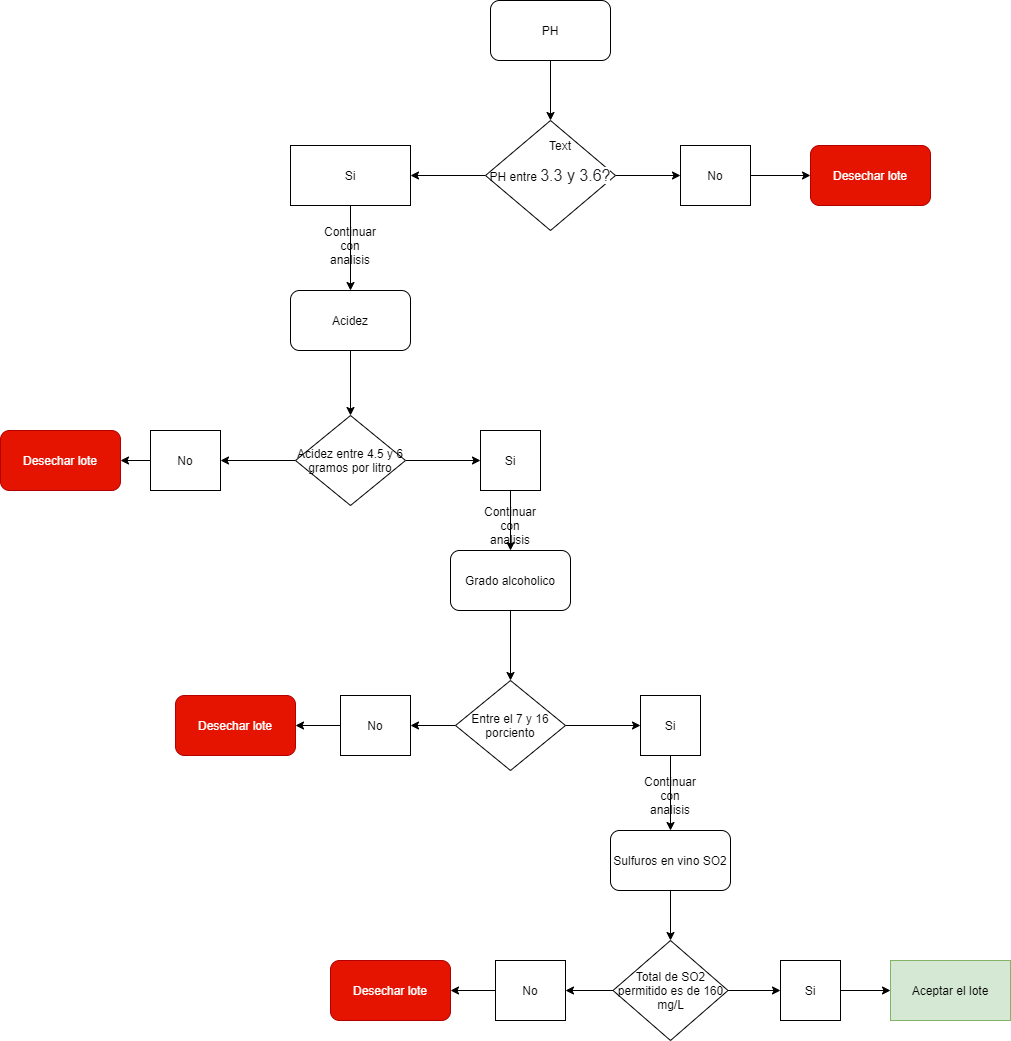

The diagram above was exported from draw.io. Its source (the exported page's mxGraphModel, read from the mxfile embedded in the PNG):
<mxGraphModel dx="1695" dy="482" grid="1" gridSize="10" guides="1" tooltips="1" connect="1" arrows="1" fold="1" page="1" pageScale="1" pageWidth="827" pageHeight="1169" math="0" shadow="0">
  <root>
    <mxCell id="zKs7bfy5lPzdSrHkeMPS-0" />
    <mxCell id="zKs7bfy5lPzdSrHkeMPS-1" parent="zKs7bfy5lPzdSrHkeMPS-0" />
    <mxCell id="zKs7bfy5lPzdSrHkeMPS-4" style="edgeStyle=orthogonalEdgeStyle;rounded=0;orthogonalLoop=1;jettySize=auto;html=1;" parent="zKs7bfy5lPzdSrHkeMPS-1" source="zKs7bfy5lPzdSrHkeMPS-2" target="zKs7bfy5lPzdSrHkeMPS-3" edge="1">
      <mxGeometry relative="1" as="geometry" />
    </mxCell>
    <mxCell id="zKs7bfy5lPzdSrHkeMPS-2" value="PH" style="rounded=1;whiteSpace=wrap;html=1;" parent="zKs7bfy5lPzdSrHkeMPS-1" vertex="1">
      <mxGeometry x="340" y="80" width="120" height="60" as="geometry" />
    </mxCell>
    <mxCell id="zKs7bfy5lPzdSrHkeMPS-6" style="edgeStyle=orthogonalEdgeStyle;rounded=0;orthogonalLoop=1;jettySize=auto;html=1;entryX=0;entryY=0.5;entryDx=0;entryDy=0;" parent="zKs7bfy5lPzdSrHkeMPS-1" source="zKs7bfy5lPzdSrHkeMPS-3" target="zKs7bfy5lPzdSrHkeMPS-5" edge="1">
      <mxGeometry relative="1" as="geometry" />
    </mxCell>
    <mxCell id="zKs7bfy5lPzdSrHkeMPS-10" style="edgeStyle=orthogonalEdgeStyle;rounded=0;orthogonalLoop=1;jettySize=auto;html=1;" parent="zKs7bfy5lPzdSrHkeMPS-1" source="zKs7bfy5lPzdSrHkeMPS-3" target="zKs7bfy5lPzdSrHkeMPS-9" edge="1">
      <mxGeometry relative="1" as="geometry" />
    </mxCell>
    <mxCell id="zKs7bfy5lPzdSrHkeMPS-3" value="&lt;div style=&quot;text-align: left&quot;&gt;&lt;span&gt;PH entre &lt;/span&gt;&lt;font color=&quot;#202124&quot; face=&quot;arial, sans-serif&quot;&gt;&lt;span style=&quot;font-size: 16px ; background-color: rgb(255 , 255 , 255)&quot;&gt;3.3 y 3.6?&lt;/span&gt;&lt;/font&gt;&lt;/div&gt;" style="rhombus;whiteSpace=wrap;html=1;" parent="zKs7bfy5lPzdSrHkeMPS-1" vertex="1">
      <mxGeometry x="335" y="200" width="130" height="110" as="geometry" />
    </mxCell>
    <mxCell id="zKs7bfy5lPzdSrHkeMPS-8" style="edgeStyle=orthogonalEdgeStyle;rounded=0;orthogonalLoop=1;jettySize=auto;html=1;entryX=0;entryY=0.5;entryDx=0;entryDy=0;" parent="zKs7bfy5lPzdSrHkeMPS-1" source="zKs7bfy5lPzdSrHkeMPS-5" target="zKs7bfy5lPzdSrHkeMPS-7" edge="1">
      <mxGeometry relative="1" as="geometry" />
    </mxCell>
    <mxCell id="zKs7bfy5lPzdSrHkeMPS-5" value="No" style="rounded=0;whiteSpace=wrap;html=1;gradientColor=none;" parent="zKs7bfy5lPzdSrHkeMPS-1" vertex="1">
      <mxGeometry x="530" y="225" width="70" height="60" as="geometry" />
    </mxCell>
    <mxCell id="zKs7bfy5lPzdSrHkeMPS-7" value="Desechar lote" style="rounded=1;whiteSpace=wrap;html=1;fillColor=#e51400;strokeColor=#B20000;fontColor=#ffffff;" parent="zKs7bfy5lPzdSrHkeMPS-1" vertex="1">
      <mxGeometry x="660" y="225" width="120" height="60" as="geometry" />
    </mxCell>
    <mxCell id="zKs7bfy5lPzdSrHkeMPS-14" style="edgeStyle=orthogonalEdgeStyle;rounded=0;orthogonalLoop=1;jettySize=auto;html=1;" parent="zKs7bfy5lPzdSrHkeMPS-1" source="zKs7bfy5lPzdSrHkeMPS-9" target="zKs7bfy5lPzdSrHkeMPS-13" edge="1">
      <mxGeometry relative="1" as="geometry" />
    </mxCell>
    <mxCell id="zKs7bfy5lPzdSrHkeMPS-9" value="Si" style="rounded=0;whiteSpace=wrap;html=1;gradientColor=none;" parent="zKs7bfy5lPzdSrHkeMPS-1" vertex="1">
      <mxGeometry x="140" y="225" width="120" height="60" as="geometry" />
    </mxCell>
    <mxCell id="zKs7bfy5lPzdSrHkeMPS-11" value="Text" style="text;html=1;strokeColor=none;fillColor=none;align=center;verticalAlign=middle;whiteSpace=wrap;rounded=0;" parent="zKs7bfy5lPzdSrHkeMPS-1" vertex="1">
      <mxGeometry x="380" y="210" width="60" height="30" as="geometry" />
    </mxCell>
    <mxCell id="zKs7bfy5lPzdSrHkeMPS-12" value="Continuar con analisis" style="text;html=1;strokeColor=none;fillColor=none;align=center;verticalAlign=middle;whiteSpace=wrap;rounded=0;" parent="zKs7bfy5lPzdSrHkeMPS-1" vertex="1">
      <mxGeometry x="170" y="310" width="60" height="30" as="geometry" />
    </mxCell>
    <mxCell id="zKs7bfy5lPzdSrHkeMPS-16" style="edgeStyle=orthogonalEdgeStyle;rounded=0;orthogonalLoop=1;jettySize=auto;html=1;entryX=0.5;entryY=0;entryDx=0;entryDy=0;" parent="zKs7bfy5lPzdSrHkeMPS-1" source="zKs7bfy5lPzdSrHkeMPS-13" target="zKs7bfy5lPzdSrHkeMPS-15" edge="1">
      <mxGeometry relative="1" as="geometry">
        <Array as="points" />
      </mxGeometry>
    </mxCell>
    <mxCell id="zKs7bfy5lPzdSrHkeMPS-13" value="Acidez" style="rounded=1;whiteSpace=wrap;html=1;gradientColor=none;" parent="zKs7bfy5lPzdSrHkeMPS-1" vertex="1">
      <mxGeometry x="140" y="370" width="120" height="60" as="geometry" />
    </mxCell>
    <mxCell id="zKs7bfy5lPzdSrHkeMPS-19" value="" style="edgeStyle=orthogonalEdgeStyle;rounded=0;orthogonalLoop=1;jettySize=auto;html=1;" parent="zKs7bfy5lPzdSrHkeMPS-1" source="zKs7bfy5lPzdSrHkeMPS-15" target="zKs7bfy5lPzdSrHkeMPS-18" edge="1">
      <mxGeometry relative="1" as="geometry" />
    </mxCell>
    <mxCell id="zKs7bfy5lPzdSrHkeMPS-23" value="" style="edgeStyle=orthogonalEdgeStyle;rounded=0;orthogonalLoop=1;jettySize=auto;html=1;" parent="zKs7bfy5lPzdSrHkeMPS-1" source="zKs7bfy5lPzdSrHkeMPS-15" target="zKs7bfy5lPzdSrHkeMPS-22" edge="1">
      <mxGeometry relative="1" as="geometry" />
    </mxCell>
    <mxCell id="zKs7bfy5lPzdSrHkeMPS-15" value="Acidez entre 4.5 y 6 gramos por litro" style="rhombus;whiteSpace=wrap;html=1;gradientColor=none;" parent="zKs7bfy5lPzdSrHkeMPS-1" vertex="1">
      <mxGeometry x="145" y="495" width="110" height="90" as="geometry" />
    </mxCell>
    <mxCell id="zKs7bfy5lPzdSrHkeMPS-21" value="" style="edgeStyle=orthogonalEdgeStyle;rounded=0;orthogonalLoop=1;jettySize=auto;html=1;" parent="zKs7bfy5lPzdSrHkeMPS-1" source="zKs7bfy5lPzdSrHkeMPS-18" target="zKs7bfy5lPzdSrHkeMPS-20" edge="1">
      <mxGeometry relative="1" as="geometry" />
    </mxCell>
    <mxCell id="zKs7bfy5lPzdSrHkeMPS-18" value="No" style="whiteSpace=wrap;html=1;" parent="zKs7bfy5lPzdSrHkeMPS-1" vertex="1">
      <mxGeometry y="510" width="70" height="60" as="geometry" />
    </mxCell>
    <mxCell id="zKs7bfy5lPzdSrHkeMPS-20" value="Desechar lote" style="rounded=1;whiteSpace=wrap;html=1;fillColor=#e51400;strokeColor=#B20000;fontColor=#ffffff;" parent="zKs7bfy5lPzdSrHkeMPS-1" vertex="1">
      <mxGeometry x="-150" y="510" width="120" height="60" as="geometry" />
    </mxCell>
    <mxCell id="zKs7bfy5lPzdSrHkeMPS-27" value="" style="edgeStyle=orthogonalEdgeStyle;rounded=0;orthogonalLoop=1;jettySize=auto;html=1;" parent="zKs7bfy5lPzdSrHkeMPS-1" source="zKs7bfy5lPzdSrHkeMPS-22" target="zKs7bfy5lPzdSrHkeMPS-26" edge="1">
      <mxGeometry relative="1" as="geometry" />
    </mxCell>
    <mxCell id="zKs7bfy5lPzdSrHkeMPS-22" value="Si" style="whiteSpace=wrap;html=1;" parent="zKs7bfy5lPzdSrHkeMPS-1" vertex="1">
      <mxGeometry x="330" y="510" width="60" height="60" as="geometry" />
    </mxCell>
    <mxCell id="zKs7bfy5lPzdSrHkeMPS-25" value="Continuar con analisis" style="text;html=1;strokeColor=none;fillColor=none;align=center;verticalAlign=middle;whiteSpace=wrap;rounded=0;" parent="zKs7bfy5lPzdSrHkeMPS-1" vertex="1">
      <mxGeometry x="330" y="590" width="60" height="30" as="geometry" />
    </mxCell>
    <mxCell id="A59LKgzYGM9GhAwDL1ye-1" style="edgeStyle=orthogonalEdgeStyle;rounded=0;orthogonalLoop=1;jettySize=auto;html=1;entryX=0.5;entryY=0;entryDx=0;entryDy=0;" edge="1" parent="zKs7bfy5lPzdSrHkeMPS-1" source="zKs7bfy5lPzdSrHkeMPS-26" target="A59LKgzYGM9GhAwDL1ye-0">
      <mxGeometry relative="1" as="geometry" />
    </mxCell>
    <mxCell id="zKs7bfy5lPzdSrHkeMPS-26" value="Grado alcoholico" style="rounded=1;whiteSpace=wrap;html=1;gradientColor=none;" parent="zKs7bfy5lPzdSrHkeMPS-1" vertex="1">
      <mxGeometry x="300" y="630" width="120" height="60" as="geometry" />
    </mxCell>
    <mxCell id="A59LKgzYGM9GhAwDL1ye-6" style="edgeStyle=orthogonalEdgeStyle;rounded=0;orthogonalLoop=1;jettySize=auto;html=1;exitX=0;exitY=0.5;exitDx=0;exitDy=0;entryX=1;entryY=0.5;entryDx=0;entryDy=0;" edge="1" parent="zKs7bfy5lPzdSrHkeMPS-1" source="A59LKgzYGM9GhAwDL1ye-0" target="A59LKgzYGM9GhAwDL1ye-4">
      <mxGeometry relative="1" as="geometry" />
    </mxCell>
    <mxCell id="A59LKgzYGM9GhAwDL1ye-9" value="" style="edgeStyle=orthogonalEdgeStyle;rounded=0;orthogonalLoop=1;jettySize=auto;html=1;" edge="1" parent="zKs7bfy5lPzdSrHkeMPS-1" source="A59LKgzYGM9GhAwDL1ye-0" target="A59LKgzYGM9GhAwDL1ye-8">
      <mxGeometry relative="1" as="geometry" />
    </mxCell>
    <mxCell id="A59LKgzYGM9GhAwDL1ye-0" value="Entre el 7 y 16 porciento" style="rhombus;whiteSpace=wrap;html=1;gradientColor=none;" vertex="1" parent="zKs7bfy5lPzdSrHkeMPS-1">
      <mxGeometry x="305" y="760" width="110" height="90" as="geometry" />
    </mxCell>
    <mxCell id="A59LKgzYGM9GhAwDL1ye-7" style="edgeStyle=orthogonalEdgeStyle;rounded=0;orthogonalLoop=1;jettySize=auto;html=1;entryX=1;entryY=0.5;entryDx=0;entryDy=0;" edge="1" parent="zKs7bfy5lPzdSrHkeMPS-1" source="A59LKgzYGM9GhAwDL1ye-4" target="A59LKgzYGM9GhAwDL1ye-5">
      <mxGeometry relative="1" as="geometry" />
    </mxCell>
    <mxCell id="A59LKgzYGM9GhAwDL1ye-4" value="No" style="whiteSpace=wrap;html=1;" vertex="1" parent="zKs7bfy5lPzdSrHkeMPS-1">
      <mxGeometry x="190" y="775" width="70" height="60" as="geometry" />
    </mxCell>
    <mxCell id="A59LKgzYGM9GhAwDL1ye-5" value="Desechar lote" style="rounded=1;whiteSpace=wrap;html=1;fillColor=#e51400;strokeColor=#B20000;fontColor=#ffffff;" vertex="1" parent="zKs7bfy5lPzdSrHkeMPS-1">
      <mxGeometry x="25" y="775" width="120" height="60" as="geometry" />
    </mxCell>
    <mxCell id="A59LKgzYGM9GhAwDL1ye-12" value="" style="edgeStyle=orthogonalEdgeStyle;rounded=0;orthogonalLoop=1;jettySize=auto;html=1;" edge="1" parent="zKs7bfy5lPzdSrHkeMPS-1" source="A59LKgzYGM9GhAwDL1ye-8" target="A59LKgzYGM9GhAwDL1ye-11">
      <mxGeometry relative="1" as="geometry" />
    </mxCell>
    <mxCell id="A59LKgzYGM9GhAwDL1ye-8" value="Si" style="whiteSpace=wrap;html=1;" vertex="1" parent="zKs7bfy5lPzdSrHkeMPS-1">
      <mxGeometry x="490" y="775" width="60" height="60" as="geometry" />
    </mxCell>
    <mxCell id="A59LKgzYGM9GhAwDL1ye-10" value="Continuar con analisis" style="text;html=1;strokeColor=none;fillColor=none;align=center;verticalAlign=middle;whiteSpace=wrap;rounded=0;" vertex="1" parent="zKs7bfy5lPzdSrHkeMPS-1">
      <mxGeometry x="490" y="860" width="60" height="30" as="geometry" />
    </mxCell>
    <mxCell id="A59LKgzYGM9GhAwDL1ye-14" value="" style="edgeStyle=orthogonalEdgeStyle;rounded=0;orthogonalLoop=1;jettySize=auto;html=1;" edge="1" parent="zKs7bfy5lPzdSrHkeMPS-1" source="A59LKgzYGM9GhAwDL1ye-11" target="A59LKgzYGM9GhAwDL1ye-13">
      <mxGeometry relative="1" as="geometry" />
    </mxCell>
    <mxCell id="A59LKgzYGM9GhAwDL1ye-11" value="Sulfuros en vino SO2" style="rounded=1;whiteSpace=wrap;html=1;gradientColor=none;" vertex="1" parent="zKs7bfy5lPzdSrHkeMPS-1">
      <mxGeometry x="460" y="910" width="120" height="60" as="geometry" />
    </mxCell>
    <mxCell id="A59LKgzYGM9GhAwDL1ye-17" value="" style="edgeStyle=orthogonalEdgeStyle;rounded=0;orthogonalLoop=1;jettySize=auto;html=1;" edge="1" parent="zKs7bfy5lPzdSrHkeMPS-1" source="A59LKgzYGM9GhAwDL1ye-13" target="A59LKgzYGM9GhAwDL1ye-15">
      <mxGeometry relative="1" as="geometry" />
    </mxCell>
    <mxCell id="A59LKgzYGM9GhAwDL1ye-20" value="" style="edgeStyle=orthogonalEdgeStyle;rounded=0;orthogonalLoop=1;jettySize=auto;html=1;" edge="1" parent="zKs7bfy5lPzdSrHkeMPS-1" source="A59LKgzYGM9GhAwDL1ye-13" target="A59LKgzYGM9GhAwDL1ye-19">
      <mxGeometry relative="1" as="geometry" />
    </mxCell>
    <mxCell id="A59LKgzYGM9GhAwDL1ye-13" value="Total de SO2 permitido es de 160 mg/L" style="rhombus;whiteSpace=wrap;html=1;gradientColor=none;" vertex="1" parent="zKs7bfy5lPzdSrHkeMPS-1">
      <mxGeometry x="462.5" y="1020" width="115" height="100" as="geometry" />
    </mxCell>
    <mxCell id="A59LKgzYGM9GhAwDL1ye-18" value="" style="edgeStyle=orthogonalEdgeStyle;rounded=0;orthogonalLoop=1;jettySize=auto;html=1;" edge="1" parent="zKs7bfy5lPzdSrHkeMPS-1" source="A59LKgzYGM9GhAwDL1ye-15" target="A59LKgzYGM9GhAwDL1ye-16">
      <mxGeometry relative="1" as="geometry" />
    </mxCell>
    <mxCell id="A59LKgzYGM9GhAwDL1ye-15" value="No" style="whiteSpace=wrap;html=1;" vertex="1" parent="zKs7bfy5lPzdSrHkeMPS-1">
      <mxGeometry x="345" y="1040" width="70" height="60" as="geometry" />
    </mxCell>
    <mxCell id="A59LKgzYGM9GhAwDL1ye-16" value="Desechar lote" style="rounded=1;whiteSpace=wrap;html=1;fillColor=#e51400;strokeColor=#B20000;fontColor=#ffffff;" vertex="1" parent="zKs7bfy5lPzdSrHkeMPS-1">
      <mxGeometry x="180" y="1040" width="120" height="60" as="geometry" />
    </mxCell>
    <mxCell id="A59LKgzYGM9GhAwDL1ye-22" value="" style="edgeStyle=orthogonalEdgeStyle;rounded=0;orthogonalLoop=1;jettySize=auto;html=1;" edge="1" parent="zKs7bfy5lPzdSrHkeMPS-1" source="A59LKgzYGM9GhAwDL1ye-19" target="A59LKgzYGM9GhAwDL1ye-21">
      <mxGeometry relative="1" as="geometry" />
    </mxCell>
    <mxCell id="A59LKgzYGM9GhAwDL1ye-19" value="Si" style="whiteSpace=wrap;html=1;" vertex="1" parent="zKs7bfy5lPzdSrHkeMPS-1">
      <mxGeometry x="630" y="1040" width="60" height="60" as="geometry" />
    </mxCell>
    <mxCell id="A59LKgzYGM9GhAwDL1ye-21" value="Aceptar el lote" style="whiteSpace=wrap;html=1;fillColor=#d5e8d4;strokeColor=#82b366;" vertex="1" parent="zKs7bfy5lPzdSrHkeMPS-1">
      <mxGeometry x="740" y="1040" width="120" height="60" as="geometry" />
    </mxCell>
  </root>
</mxGraphModel>